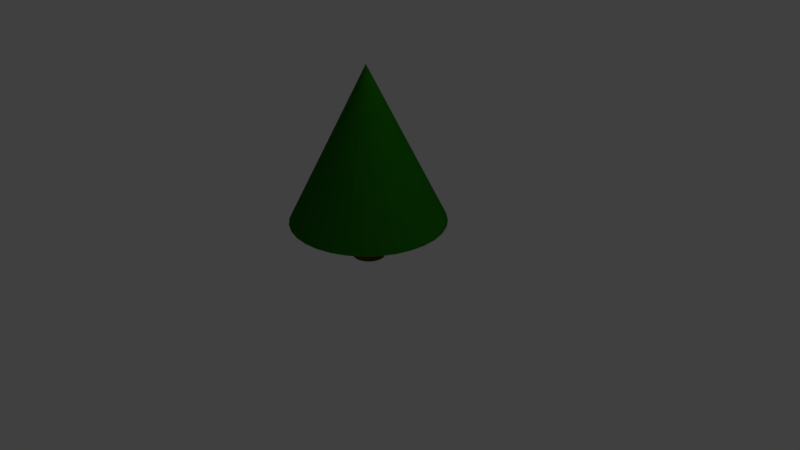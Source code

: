 # Source: ShrubberyPointy.blend  (saved by Blender 2.79.0; exported with 4.5.12 LTS)
import bpy
from mathutils import Matrix  # noqa: F401  (used for matrix-valued properties, if any)

bpy.ops.wm.read_factory_settings(use_empty=True)
scene = bpy.context.scene
scene.name = 'Scene'

# ---- collections
col_collection_1 = bpy.data.collections.new('Collection 1'); scene.collection.children.link(col_collection_1)

# ---- materials (node trees are filled in below, after node groups)
mat_bushleaves = bpy.data.materials.new('BushLeaves')
mat_bushleaves.alpha_threshold = 0.0
mat_bushleaves.use_transparent_shadow = False
mat_bushleaves.diffuse_color = (0.01322, 0.1523, 0.003306, 1.0)
mat_bushleaves.roughness = 0.5
mat_bushleaves.specular_intensity = 0.2789
mat_bushwood = bpy.data.materials.new('BushWood')
mat_bushwood.alpha_threshold = 0.0
mat_bushwood.use_transparent_shadow = False
mat_bushwood.diffuse_color = (0.1149, 0.05754, 0.005474, 1.0)
mat_bushwood.roughness = 0.5
mat_bushwood.specular_intensity = 0.2579

# ---- material node trees

# ---- world
world_world = bpy.data.worlds.new('World'); scene.world = world_world
world_world.color = (0.05088, 0.05088, 0.05088)
world_world.use_sun_shadow = False
world_world.sun_shadow_jitter_overblur = 0.0
world_world.cycles.sampling_method = 'MANUAL'

# ---- cameras
cam_camera = bpy.data.cameras.new('Camera')
cam_camera.clip_end = 100.0
cam_camera.lens = 35.0
cam_camera.sensor_width = 32.0
cam_camera.sensor_height = 18.0
cam_camera.ortho_scale = 7.314
cam_camera.dof.focus_distance = 0.0
cam_camera.dof.aperture_fstop = 128.0

# ---- lights
light_lamp = bpy.data.lights.new('Lamp', 'POINT')
light_lamp.transmission_factor = 0.0
light_lamp.cutoff_distance = 30.0
light_lamp.energy = 100.0
light_lamp.shadow_buffer_clip_start = 1.001
light_lamp.shadow_soft_size = 0.1
light_lamp.shadow_maximum_resolution = 0.006
light_lamp.use_absolute_resolution = True

# ---- meshes
me_cone = bpy.data.meshes.new('Cone')
me_cone.from_pydata([(0.0, 1.0, -1.0), (0.0, 0.0, 1.0), (0.1951, 0.9808, -1.0), (0.3827, 0.9239, -1.0), (0.5556, 0.8315, -1.0), (0.7071, 0.7071, -1.0), (0.8315, 0.5556, -1.0), (0.9239, 0.3827, -1.0), (0.9808, 0.1951, -1.0), (1.0, 7.55e-08, -1.0), (0.9808, -0.1951, -1.0), (0.9239, -0.3827, -1.0), (0.8315, -0.5556, -1.0), (0.7071, -0.7071, -1.0), (0.5556, -0.8315, -1.0), (0.3827, -0.9239, -1.0), (0.1951, -0.9808, -1.0), (-3.258e-07, -1.0, -1.0), (-0.1951, -0.9808, -1.0), (-0.3827, -0.9239, -1.0), (-0.5556, -0.8315, -1.0), (-0.7071, -0.7071, -1.0), (-0.8315, -0.5556, -1.0), (-0.9239, -0.3827, -1.0), (-0.9808, -0.1951, -1.0), (-1.0, 9.656e-07, -1.0), (-0.9808, 0.1951, -1.0), (-0.9239, 0.3827, -1.0), (-0.8315, 0.5556, -1.0), (-0.7071, 0.7071, -1.0), (-0.5556, 0.8315, -1.0), (-0.3827, 0.9239, -1.0), (-0.1951, 0.9808, -1.0), (1.141e-07, 2.85e-07, -1.0)], [], [(0, 1, 2), (2, 1, 3), (3, 1, 4), (4, 1, 5), (5, 1, 6), (6, 1, 7), (7, 1, 8), (8, 1, 9), (9, 1, 10), (10, 1, 11), (11, 1, 12), (12, 1, 13), (13, 1, 14), (14, 1, 15), (15, 1, 16), (16, 1, 17), (17, 1, 18), (18, 1, 19), (19, 1, 20), (20, 1, 21), (21, 1, 22), (22, 1, 23), (23, 1, 24), (24, 1, 25), (25, 1, 26), (26, 1, 27), (27, 1, 28), (28, 1, 29), (29, 1, 30), (30, 1, 31), (31, 1, 32), (32, 1, 0), (23, 24, 33), (3, 4, 33), (30, 31, 33), (10, 11, 33), (17, 18, 33), (24, 25, 33), (4, 5, 33), (31, 32, 33), (11, 12, 33), (18, 19, 33), (32, 0, 33), (25, 26, 33), (5, 6, 33), (12, 13, 33), (19, 20, 33), (26, 27, 33), (6, 7, 33), (13, 14, 33), (20, 21, 33), (0, 2, 33), (27, 28, 33), (7, 8, 33), (14, 15, 33), (21, 22, 33), (28, 29, 33), (8, 9, 33), (15, 16, 33), (22, 23, 33), (2, 3, 33), (29, 30, 33), (9, 10, 33), (16, 17, 33)])
me_cone.materials.append(mat_bushleaves)
me_cone.use_remesh_preserve_volume = False
me_cone.use_remesh_preserve_attributes = False
me_cone.use_mirror_vertex_groups = False
me_cone.update()
me_cylinder = bpy.data.meshes.new('Cylinder')
me_cylinder.from_pydata([(0.0, 1.0, -1.0), (0.0, 1.0, 1.0), (0.1951, 0.9808, -1.0), (0.1951, 0.9808, 1.0), (0.3827, 0.9239, -1.0), (0.3827, 0.9239, 1.0), (0.5556, 0.8315, -1.0), (0.5556, 0.8315, 1.0), (0.7071, 0.7071, -1.0), (0.7071, 0.7071, 1.0), (0.8315, 0.5556, -1.0), (0.8315, 0.5556, 1.0), (0.9239, 0.3827, -1.0), (0.9239, 0.3827, 1.0), (0.9808, 0.1951, -1.0), (0.9808, 0.1951, 1.0), (1.0, 7.55e-08, -1.0), (1.0, 7.55e-08, 1.0), (0.9808, -0.1951, -1.0), (0.9808, -0.1951, 1.0), (0.9239, -0.3827, -1.0), (0.9239, -0.3827, 1.0), (0.8315, -0.5556, -1.0), (0.8315, -0.5556, 1.0), (0.7071, -0.7071, -1.0), (0.7071, -0.7071, 1.0), (0.5556, -0.8315, -1.0), (0.5556, -0.8315, 1.0), (0.3827, -0.9239, -1.0), (0.3827, -0.9239, 1.0), (0.1951, -0.9808, -1.0), (0.1951, -0.9808, 1.0), (-3.258e-07, -1.0, -1.0), (-3.258e-07, -1.0, 1.0), (-0.1951, -0.9808, -1.0), (-0.1951, -0.9808, 1.0), (-0.3827, -0.9239, -1.0), (-0.3827, -0.9239, 1.0), (-0.5556, -0.8315, -1.0), (-0.5556, -0.8315, 1.0), (-0.7071, -0.7071, -1.0), (-0.7071, -0.7071, 1.0), (-0.8315, -0.5556, -1.0), (-0.8315, -0.5556, 1.0), (-0.9239, -0.3827, -1.0), (-0.9239, -0.3827, 1.0), (-0.9808, -0.1951, -1.0), (-0.9808, -0.1951, 1.0), (-1.0, 9.656e-07, -1.0), (-1.0, 9.656e-07, 1.0), (-0.9808, 0.1951, -1.0), (-0.9808, 0.1951, 1.0), (-0.9239, 0.3827, -1.0), (-0.9239, 0.3827, 1.0), (-0.8315, 0.5556, -1.0), (-0.8315, 0.5556, 1.0), (-0.7071, 0.7071, -1.0), (-0.7071, 0.7071, 1.0), (-0.5556, 0.8315, -1.0), (-0.5556, 0.8315, 1.0), (-0.3827, 0.9239, -1.0), (-0.3827, 0.9239, 1.0), (-0.1951, 0.9808, -1.0), (-0.1951, 0.9808, 1.0)], [], [(0, 1, 3, 2), (2, 3, 5, 4), (4, 5, 7, 6), (6, 7, 9, 8), (8, 9, 11, 10), (10, 11, 13, 12), (12, 13, 15, 14), (14, 15, 17, 16), (16, 17, 19, 18), (18, 19, 21, 20), (20, 21, 23, 22), (22, 23, 25, 24), (24, 25, 27, 26), (26, 27, 29, 28), (28, 29, 31, 30), (30, 31, 33, 32), (32, 33, 35, 34), (34, 35, 37, 36), (36, 37, 39, 38), (38, 39, 41, 40), (40, 41, 43, 42), (42, 43, 45, 44), (44, 45, 47, 46), (46, 47, 49, 48), (48, 49, 51, 50), (50, 51, 53, 52), (52, 53, 55, 54), (54, 55, 57, 56), (56, 57, 59, 58), (58, 59, 61, 60), (3, 1, 63, 61, 59, 57, 55, 53, 51, 49, 47, 45, 43, 41, 39, 37, 35, 33, 31, 29, 27, 25, 23, 21, 19, 17, 15, 13, 11, 9, 7, 5), (60, 61, 63, 62), (62, 63, 1, 0), (0, 2, 4, 6, 8, 10, 12, 14, 16, 18, 20, 22, 24, 26, 28, 30, 32, 34, 36, 38, 40, 42, 44, 46, 48, 50, 52, 54, 56, 58, 60, 62)])
me_cylinder.materials.append(mat_bushwood)
me_cylinder.use_remesh_preserve_volume = False
me_cylinder.use_remesh_preserve_attributes = False
me_cylinder.use_mirror_vertex_groups = False
me_cylinder.update()

# ---- objects
ob_cone = bpy.data.objects.new('Cone', me_cone)
ob_cylinder = bpy.data.objects.new('Cylinder', me_cylinder)
ob_lamp = bpy.data.objects.new('Lamp', light_lamp)
ob_camera = bpy.data.objects.new('Camera', cam_camera)

# ---- transforms, parenting, visibility, modifiers, constraints
ob_cone.location = (1.362e-08, 6.519e-08, 1.5)
ob_cone.lineart.crease_threshold = 0.0
ob_cylinder.location = (0.0, 0.0, 0.5)
ob_cylinder.scale = (0.2091, 0.2091, 0.5)
ob_cylinder.lineart.crease_threshold = 0.0
ob_lamp.location = (4.076, 1.005, 5.904)
ob_lamp.rotation_euler = (0.6503, 0.05522, 1.866)
ob_lamp.lock_rotations_4d = False
ob_lamp.empty_display_type = 'ARROWS'
ob_lamp.color = (0.0, 0.0, 0.0, 0.0)
ob_lamp.lineart.crease_threshold = 0.0
ob_camera.location = (7.481, -6.508, 5.344)
ob_camera.rotation_euler = (1.109, 0.0, 0.8149)
ob_camera.lock_rotations_4d = False
ob_camera.empty_display_type = 'ARROWS'
ob_camera.color = (0.0, 0.0, 0.0, 0.0)
ob_camera.display_type = 'WIRE'
ob_camera.lineart.crease_threshold = 0.0

# ---- collection membership
col_collection_1.objects.link(ob_cone)
col_collection_1.objects.link(ob_cylinder)
col_collection_1.objects.link(ob_lamp)
col_collection_1.objects.link(ob_camera)

# ---- scene / render settings (as saved in the file)
scene.camera = ob_camera
scene.frame_start = 1; scene.frame_end = 250; scene.frame_set(1)
scene.render.engine = 'BLENDER_EEVEE_NEXT'
scene.render.resolution_percentage = 50
scene.render.dither_intensity = 0.0
scene.cycles.use_denoising = False
scene.cycles.samples = 128
scene.cycles.sampling_pattern = 'TABULATED_SOBOL'
scene.cycles.use_adaptive_sampling = False
scene.cycles.use_light_tree = False
scene.cycles.blur_glossy = 0.0
scene.cycles.sample_clamp_indirect = 0.0
scene.view_settings.view_transform = 'Standard'
bpy.context.view_layer.update()
